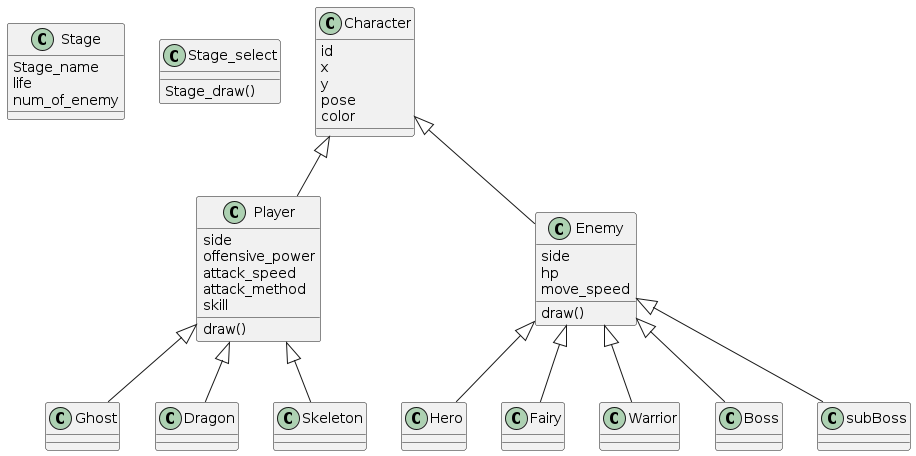

The diagram above was rendered by PlantUML. Its source (embedded in the PNG):
@startuml
class Stage {
Stage_name
life
num_of_enemy
}

class Stage_select {
Stage_draw()
}

class Character {
    id
    x
    y
    pose
    color
}

class Player {
    side
    draw()
    offensive_power
    attack_speed
    attack_method
    skill
}

class Ghost {
}
class Dragon {
}
class Skeleton {
}

class Enemy {
    side
    draw()
    hp
    move_speed
}

class Hero {
}
class Fairy{
}
class Warrior{
}
class Boss{
}
class subBoss{
}

Character <|-- Player
Player <|-- Ghost
Player <|-- Dragon
Player <|-- Skeleton
Character <|-- Enemy
Enemy <|-- Hero
Enemy <|-- Fairy
Enemy <|-- Warrior
Enemy <|-- Boss
Enemy <|-- subBoss
@enduml